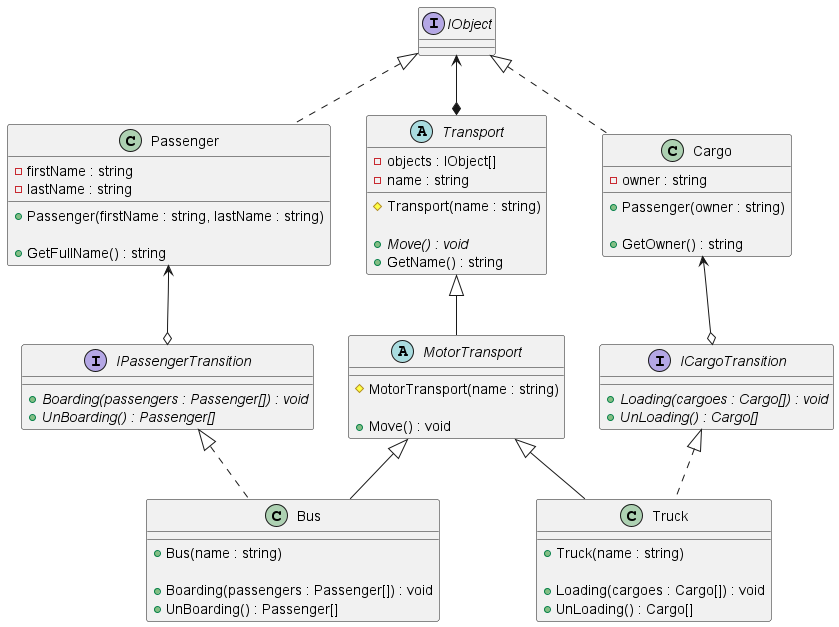

The diagram above was rendered by PlantUML. Its source (embedded in the PNG):
@startuml
'https://plantuml.com/class-diagram

interface IObject {}

IObject <|.. Passenger
class Passenger {
- firstName : string
- lastName : string

+ Passenger(firstName : string, lastName : string)

+ GetFullName() : string
}

IObject <|.. Cargo
class Cargo {
- owner : string

+ Passenger(owner : string)

+ GetOwner() : string
}

IObject <--* Transport
abstract Transport {
- objects : IObject[]
- name : string

# Transport(name : string)

+ {abstract} Move() : void 
+ GetName() : string
}

Passenger <--o IPassengerTransition
interface IPassengerTransition {
+ {abstract} Boarding(passengers : Passenger[]) : void
+ {abstract} UnBoarding() : Passenger[]
}

Cargo <--o ICargoTransition
interface ICargoTransition {
+ {abstract} Loading(cargoes : Cargo[]) : void
+ {abstract} UnLoading() : Cargo[]
}

Transport <|-- MotorTransport
abstract MotorTransport {
# MotorTransport(name : string)

+ Move() : void
}

MotorTransport <|-- Bus
IPassengerTransition <|.. Bus
class Bus {
+ Bus(name : string)

+ Boarding(passengers : Passenger[]) : void
+ UnBoarding() : Passenger[]
}

MotorTransport <|-- Truck
ICargoTransition <|.. Truck
class Truck {
+ Truck(name : string)

+ Loading(cargoes : Cargo[]) : void
+ UnLoading() : Cargo[]
}


@enduml